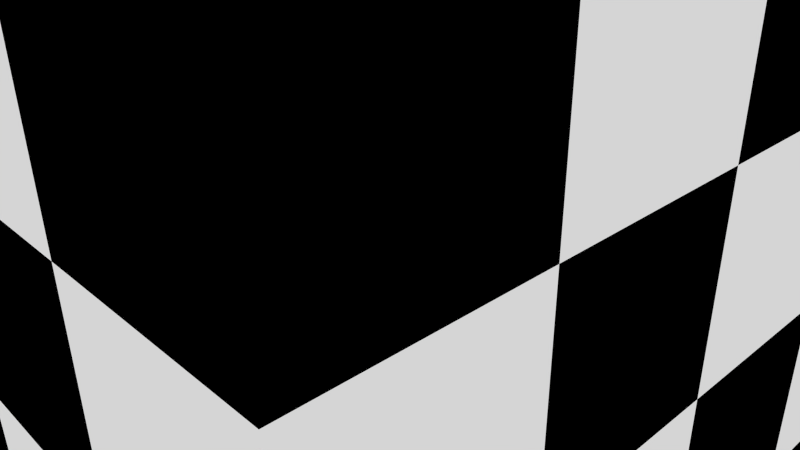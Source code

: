 # Source: scale.blend  (saved by Blender 2.80.75; exported with 4.5.12 LTS)
import bpy
from mathutils import Matrix  # noqa: F401  (used for matrix-valued properties, if any)

bpy.ops.wm.read_factory_settings(use_empty=True)
scene = bpy.context.scene
scene.name = 'Scene'

# ---- collections
col_collection_1 = bpy.data.collections.new('Collection 1'); scene.collection.children.link(col_collection_1)

# ---- materials (node trees are filled in below, after node groups)
mat_material_001 = bpy.data.materials.new('Material.001')
mat_material_001.alpha_threshold = 0.0
mat_material_001.roughness = 0.5
mat_material_001.line_color = (0.0, 0.0, 0.0, 1.0)

# ---- material node trees
mat_material_001.use_nodes = True; mat_material_001.node_tree.nodes.clear()
_N = mat_material_001.node_tree.nodes; _L = mat_material_001.node_tree.links
n0 = _N.new('ShaderNodeOutputMaterial'); n0.name = 'Material Output'; n0.location = (657, 316)
n0.width = 120
n1 = _N.new('ShaderNodeRGBToBW'); n1.name = 'RGB to BW'; n1.location = (344, 127)
n2 = _N.new('ShaderNodeMath'); n2.name = 'Math'; n2.location = (152, 170)
n2.operation = 'MULTIPLY'
n3 = _N.new('ShaderNodeTexNoise'); n3.name = 'Noise Texture'; n3.location = (-348, 359)
n4 = _N.new('ShaderNodeMix'); n4.name = 'Mix'; n4.location = (-149, 164)
n4.data_type = 'RGBA'
n4.blend_type = 'MULTIPLY'
n4.inputs[0].default_value = 0.0
n4.inputs[6].default_value = (1.0, 1.0, 0.0, 1.0)
n5 = _N.new('ShaderNodeTexCoord'); n5.name = 'Texture Coordinate'; n5.location = (-110, 426)
n6 = _N.new('ShaderNodeScript'); n6.name = 'Script'; n6.location = (87, 397)
n6.inputs[1].default_value = (1.0, 1.0, 1.0)
n7 = _N.new('ShaderNodeBsdfDiffuse'); n7.name = 'Diffuse BSDF'; n7.location = (483, 242)
n7.hide = True
n8 = _N.new('ShaderNodeTexChecker'); n8.name = 'Checker Texture'; n8.location = (298, 403)
n8.inputs[2].default_value = (0.0, 0.0, 0.0, 1.0)
n9 = _N.new('ShaderNodeValToRGB'); n9.name = 'ColorRamp'; n9.location = (585, 203)
while len(n9.color_ramp.elements) > 1: n9.color_ramp.elements.remove(n9.color_ramp.elements[-1])
n9.color_ramp.elements[0].position = 0.0; n9.color_ramp.elements[0].color = (0.0, 0.0, 0.0, 1.0)
_e = n9.color_ramp.elements.new(1.0); _e.color = (1.0, 1.0, 1.0, 1.0)
_L.new(n7.outputs[0], n0.inputs[0])
_L.new(n3.outputs[1], n4.inputs[7])
_L.new(n8.outputs[0], n7.inputs[0])
_L.new(n5.outputs[2], n6.inputs[0])
_L.new(n6.outputs[0], n8.inputs[0])
n0.is_active_output = True

# ---- world
world_world = bpy.data.worlds.new('World'); scene.world = world_world
world_world.use_nodes = True; world_world.node_tree.nodes.clear()
_N = world_world.node_tree.nodes; _L = world_world.node_tree.links
n0 = _N.new('ShaderNodeBackground'); n0.name = 'Background'; n0.location = (10, 300)
n0.width = 150
n0.inputs[0].default_value = (0.6388, 0.6388, 0.6388, 1.0)
n0.inputs[1].default_value = 1.3
n1 = _N.new('ShaderNodeOutputWorld'); n1.name = 'World Output'; n1.location = (417, 316)
n1.width = 120
_L.new(n0.outputs[0], n1.inputs[0])
n1.is_active_output = True
world_world.color = (0.05088, 0.05088, 0.05088)
world_world.use_sun_shadow = False
world_world.sun_shadow_jitter_overblur = 0.0
world_world.cycles.sampling_method = 'MANUAL'
world_world.cycles.sample_map_resolution = 256

# ---- cameras
cam_camera = bpy.data.cameras.new('Camera')
cam_camera.clip_end = 100.0
cam_camera.lens = 35.0
cam_camera.sensor_width = 32.0
cam_camera.sensor_height = 18.0
cam_camera.ortho_scale = 7.314
cam_camera.dof.focus_distance = 0.0

# ---- meshes
me_cube = bpy.data.meshes.new('Cube')
me_cube.from_pydata([(-1.0, -1.0, -1.0), (-1.0, -1.0, 1.0), (-1.0, 1.0, -1.0), (-1.0, 1.0, 1.0), (1.0, -1.0, -1.0), (1.0, -1.0, 1.0), (1.0, 1.0, -1.0), (1.0, 1.0, 1.0)], [], [(0, 1, 3, 2), (2, 3, 7, 6), (6, 7, 5, 4), (4, 5, 1, 0), (2, 6, 4, 0), (7, 3, 1, 5)])
_uv = me_cube.uv_layers.new(name='UVMap')
_uv.uv.foreach_set('vector', [0.375, 0.0, 0.625, 0.0, 0.625, 0.25, 0.375, 0.25, 0.375, 0.25, 0.625, 0.25, 0.625, 0.5, 0.375, 0.5, 0.375, 0.5, 0.625, 0.5, 0.625, 0.75, 0.375, 0.75, 0.375, 0.75, 0.625, 0.75, 0.625, 1.0, 0.375, 1.0, 0.125, 0.5, 0.375, 0.5, 0.375, 0.75, 0.125, 0.75, 0.625, 0.5, 0.875, 0.5, 0.875, 0.75, 0.625, 0.75])
me_cube.materials.append(mat_material_001)
me_cube.use_remesh_preserve_volume = False
me_cube.use_remesh_preserve_attributes = False
me_cube.use_mirror_vertex_groups = False
me_cube.update()
me_plane = bpy.data.meshes.new('Plane')
me_plane.from_pydata([(1.0, -1.0, 0.0), (-1.0, -1.0, 0.0), (1.0, 1.0, 0.0), (-1.0, 1.0, 0.0)], [], [(1, 0, 2, 3)])
_uv = me_plane.uv_layers.new(name='UV coord')
_uv.uv.foreach_set('vector', [0.0, 0.0, 1.0, 0.0, 1.0, 1.0, 0.0, 1.0])
me_plane.materials.append(mat_material_001)
me_plane.use_remesh_preserve_volume = False
me_plane.use_remesh_preserve_attributes = False
me_plane.use_mirror_vertex_groups = False
me_plane.update()

# ---- objects
ob_cube = bpy.data.objects.new('Cube', me_cube)
ob_plane = bpy.data.objects.new('Plane', me_plane)
ob_camera = bpy.data.objects.new('Camera', cam_camera)

# ---- transforms, parenting, visibility, modifiers, constraints
ob_cube.location = (0.0, 0.0, 0.0)
ob_cube.scale = (5.0, 5.0, 5.0)
ob_cube.lineart.crease_threshold = 0.0
ob_plane.location = (-16.95, 0.9067, -2.543)
ob_plane.scale = (5.262, 5.262, 5.262)
ob_plane.lineart.crease_threshold = 0.0
ob_camera.location = (7.481, -6.508, 5.344)
ob_camera.rotation_euler = (1.109, 0.01082, 0.8149)
ob_camera.lock_rotations_4d = False
ob_camera.empty_display_type = 'ARROWS'
ob_camera.color = (0.0, 0.0, 0.0, 0.0)
ob_camera.display_type = 'WIRE'
ob_camera.lineart.crease_threshold = 0.0

# ---- collection membership
scene.collection.objects.link(ob_cube)
col_collection_1.objects.link(ob_plane)
col_collection_1.objects.link(ob_camera)

# ---- scene / render settings (as saved in the file)
scene.camera = ob_camera
scene.frame_start = 1; scene.frame_end = 250; scene.frame_set(1)
scene.render.engine = 'CYCLES'
scene.render.image_settings.color_mode = 'RGB'
scene.render.image_settings.compression = 90
scene.render.resolution_percentage = 50
scene.render.dither_intensity = 0.0
scene.render.bake_margin = 2
scene.render.bake_bias = 0.0
scene.cycles.feature_set = 'EXPERIMENTAL'
scene.cycles.shading_system = True
scene.cycles.use_denoising = False
scene.cycles.samples = 10
scene.cycles.sampling_pattern = 'TABULATED_SOBOL'
scene.cycles.light_sampling_threshold = 0.0
scene.cycles.use_adaptive_sampling = False
scene.cycles.use_light_tree = False
scene.cycles.blur_glossy = 0.0
scene.cycles.volume_bounces = 1
scene.cycles.pixel_filter_type = 'GAUSSIAN'
scene.cycles.sample_clamp_indirect = 0.0
scene.view_settings.view_transform = 'Standard'
bpy.context.view_layer.update()
